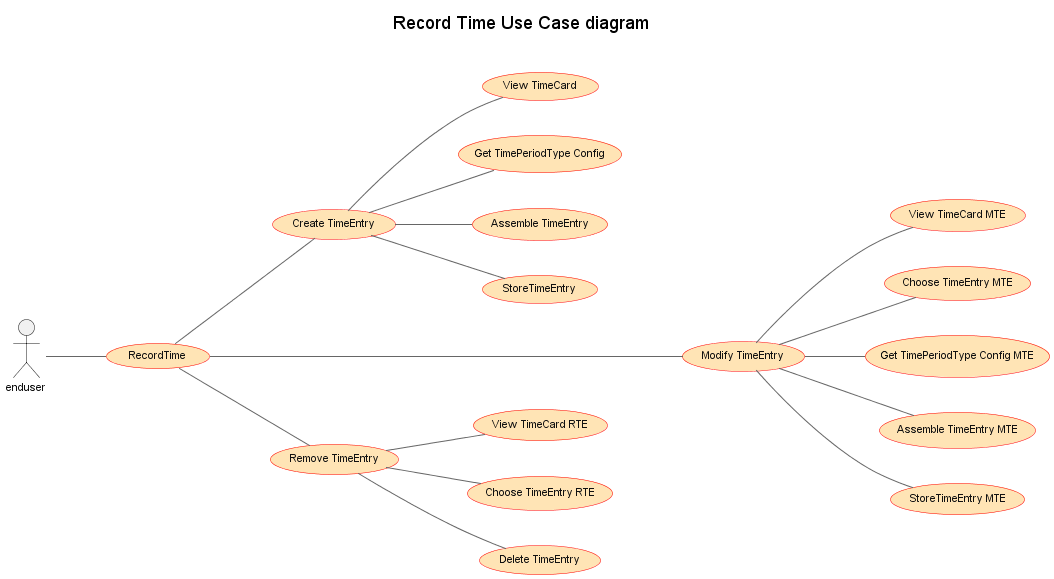

The diagram above was rendered by PlantUML. Its source (embedded in the PNG):
@startuml


!include plantuml-ae-style.iuml

skinparam Usecase {
    ArrowColor          DEFAULT_NOT_SO_DARK
    BackgroundColor     moccasin
    BorderColor         red
	}

skinparam Shadowing false

skinparam ArrowFontStyle normal
skinparam ArrowFontName Courier
skinparam ArrowFontSize 10

title Record Time Use Case diagram\n

left to right direction

  actor enduser
  enduser -- (RecordTime)
  (RecordTime) -- (Create TimeEntry) 
  (Create TimeEntry) -- (View TimeCard) 
  (Create TimeEntry) -- (Get TimePeriodType Config)
  (Create TimeEntry) -- (Assemble TimeEntry)
  (Create TimeEntry) -- (StoreTimeEntry)
  (RecordTime) ---- (Modify TimeEntry) 
  (Modify TimeEntry) -- (View TimeCard MTE) 
  (Modify TimeEntry) -- (Choose TimeEntry MTE)
  (Modify TimeEntry) -- (Get TimePeriodType Config MTE)
  (Modify TimeEntry) -- (Assemble TimeEntry MTE)
  (Modify TimeEntry) -- (StoreTimeEntry MTE)
  (RecordTime) -- (Remove TimeEntry) 
  (Remove TimeEntry) -- (View TimeCard RTE) 
  (Remove TimeEntry) -- (Choose TimeEntry RTE)
  (Remove TimeEntry) -- (Delete TimeEntry)
@enduml